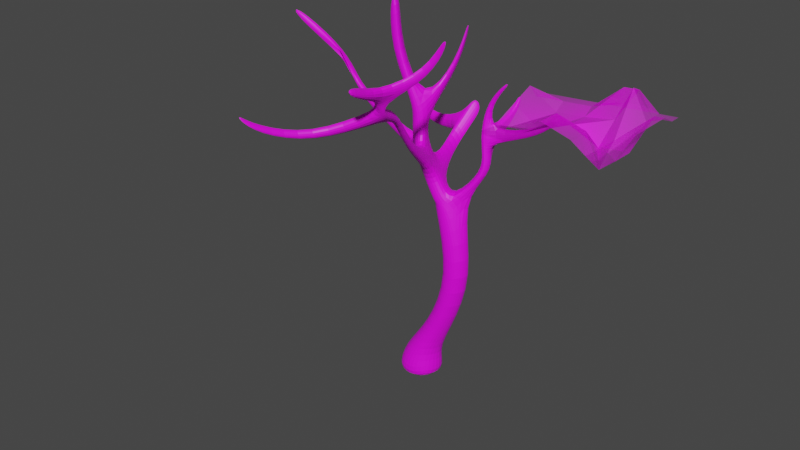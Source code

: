 # Source: boom.blend  (saved by Blender 3.3.6; exported with 4.5.12 LTS)
import bpy
from mathutils import Matrix  # noqa: F401  (used for matrix-valued properties, if any)

bpy.ops.wm.read_factory_settings(use_empty=True)
scene = bpy.context.scene
scene.name = 'Scene'

# ---- collections
col_collection = bpy.data.collections.new('Collection'); scene.collection.children.link(col_collection)

# ---- images (referenced by path relative to the original .blend; pixels are not part of the script)
import os
ASSET_DIR = os.environ.get("B2B_ASSET_DIR", "")  # directory of the original .blend (textures are referenced by path, not embedded)
HERE = os.path.dirname(os.path.abspath(__file__))  # packed textures are extracted next to this script under _unpacked/

def load_image(name, relpath, width, height, colorspace="sRGB"):
    """Load a texture the original file referenced (path relative to the .blend, or extracted next to this script)."""
    p = next((c for c in (os.path.join(HERE, relpath), os.path.join(ASSET_DIR, relpath)) if relpath and os.path.exists(c)), "")
    if p:
        img = bpy.data.images.load(p, check_existing=True)
        img.name = name
    else:  # same state as the original file: an image datablock whose file is absent (Cycles renders it pink)
        img = bpy.data.images.new(name, width, height)
        img.source = "FILE"
        img.filepath = "//" + (relpath or name)
    img.colorspace_settings.name = colorspace
    return img
img_boomtexture_jpg = load_image('boomtexture.jpg', 'boomtextuur.jpg', 1024, 1024, 'sRGB')
img_tree_branch_png = load_image('Tree Branch.png', 'bladerentextuur.png', 1024, 1024, 'sRGB')

# ---- materials (node trees are filled in below, after node groups)
mat_material_001 = bpy.data.materials.new('Material.001')
mat_tree_branch = bpy.data.materials.new('Tree Branch')
mat_tree_branch.surface_render_method = 'BLENDED'
mat_tree_branch.blend_method = 'BLEND'

# ---- material node trees
mat_material_001.use_nodes = True; mat_material_001.node_tree.nodes.clear()
_N = mat_material_001.node_tree.nodes; _L = mat_material_001.node_tree.links
n0 = _N.new('ShaderNodeBsdfPrincipled'); n0.name = 'Principled BSDF'; n0.location = (10, 300)
n0.distribution = 'GGX'
n0.subsurface_method = 'RANDOM_WALK_SKIN'
n0.inputs[3].default_value = 1.45
n0.inputs[27].default_value = (0.0, 0.0, 0.0, 1.0)
n0.inputs[28].default_value = 1.0
n1 = _N.new('ShaderNodeOutputMaterial'); n1.name = 'Material Output'; n1.location = (300, 300)
n2 = _N.new('ShaderNodeTexImage'); n2.name = 'Image Texture'; n2.location = (-289, 243)
n2.image = img_boomtexture_jpg
_L.new(n0.outputs[0], n1.inputs[0])
_L.new(n2.outputs[0], n0.inputs[0])
n1.is_active_output = True
mat_tree_branch.use_nodes = True; mat_tree_branch.node_tree.nodes.clear()
_N = mat_tree_branch.node_tree.nodes; _L = mat_tree_branch.node_tree.links
n0 = _N.new('ShaderNodeOutputMaterial'); n0.name = 'Material Output'; n0.location = (646, 270)
n1 = _N.new('ShaderNodeTexImage'); n1.name = 'Image Texture'; n1.location = (-352, 273)
n1.image = img_tree_branch_png
n1.extension = 'CLIP'
n2 = _N.new('ShaderNodeBsdfPrincipled'); n2.name = 'Principled BSDF'; n2.location = (0, 300)
n2.distribution = 'GGX'
n2.subsurface_method = 'RANDOM_WALK_SKIN'
n2.inputs[3].default_value = 1.45
n2.inputs[27].default_value = (0.0, 0.0, 0.0, 1.0)
n2.inputs[28].default_value = 1.0
_L.new(n1.outputs[0], n2.inputs[0])
_L.new(n1.outputs[1], n2.inputs[4])
_L.new(n2.outputs[0], n0.inputs[0])
n0.is_active_output = True

# ---- world
world_world = bpy.data.worlds.new('World'); scene.world = world_world
world_world.use_nodes = True; world_world.node_tree.nodes.clear()
_N = world_world.node_tree.nodes; _L = world_world.node_tree.links
n0 = _N.new('ShaderNodeOutputWorld'); n0.name = 'World Output'; n0.location = (300, 300)
n1 = _N.new('ShaderNodeBackground'); n1.name = 'Background'; n1.location = (10, 300)
n1.inputs[0].default_value = (0.05088, 0.05088, 0.05088, 1.0)
_L.new(n1.outputs[0], n0.inputs[0])
n0.is_active_output = True
world_world.color = (0.05088, 0.05088, 0.05088)
world_world.use_sun_shadow = False
world_world.sun_shadow_jitter_overblur = 0.0

# ---- meshes
me_cube_001 = bpy.data.meshes.new('Cube.001')
me_cube_001.from_pydata([(-1.398, -1.407, -0.9619), (-1.0, -1.0, 1.0), (-1.398, 1.411, -0.9619), (-1.0, 1.0, 1.0), (1.42, -1.407, -0.9619), (1.0, -1.0, 1.0), (1.42, 1.411, -0.9619), (1.0, 1.0, 1.0), (-2.083, 0.1784, -1.056), (-1.486, 0.1252, 0.9335), (2.183, 0.1587, -1.11), (1.542, 0.1112, 0.8948), (-0.1689, 1.559, -1.303), (-0.1275, 1.105, 0.758), (-0.1832, -1.943, -1.429), (-0.1376, -1.38, 0.6683), (0.02812, 0.1182, -1.086), (0.6143, 0.05989, 3.41), (0.9488, 0.6625, 3.456), (1.55, 0.7345, 3.289), (2.326, 0.6625, 3.456), (2.7, 0.05028, 3.384), (2.326, -0.7151, 3.456), (1.543, -0.977, 3.228), (0.9488, -0.7151, 3.456), (1.193, -0.05338, 14.01), (2.624, -0.0007519, 8.409), (2.959, 0.6018, 8.455), (3.56, 0.6739, 8.288), (4.337, 0.6018, 8.455), (4.71, -0.01036, 8.382), (4.337, -0.7757, 8.455), (3.553, -1.038, 8.226), (2.959, -0.7757, 8.455), (1.527, 0.5492, 14.05), (2.128, 0.6212, 13.88), (3.062, 0.5651, 14.29), (3.37, 0.06021, 14.23), (2.905, -0.8284, 14.05), (2.121, -1.09, 13.82), (1.527, -0.8284, 14.05), (-0.6302, -0.2443, 17.83), (1.193, -0.05338, 14.01), (1.193, -0.05338, 14.01), (1.527, 0.5492, 14.05), (2.244, 0.6508, 14.23), (2.884, -0.5449, 14.37), (2.121, -1.09, 13.82), (1.527, -0.8284, 14.05), (1.193, -0.05338, 14.01), (4.888, 1.48, 16.53), (-0.6302, -0.2443, 17.83), (-0.2957, 0.3582, 17.88), (0.3053, 0.4303, 17.71), (1.082, -1.019, 17.88), (0.2983, -1.281, 17.65), (-0.2957, -1.019, 17.88), (-0.6302, -0.2443, 17.83), (-0.6302, -0.2443, 17.83), (5.196, 0.9751, 16.47), (4.07, 1.566, 16.48), (4.71, 0.37, 16.61), (4.518, 1.654, 19.45), (4.826, 1.149, 19.39), (3.7, 1.74, 19.4), (4.341, 0.5439, 19.53), (4.513, 1.601, 21.49), (4.667, 1.348, 21.46), (4.102, 1.644, 21.46), (4.423, 1.045, 21.53), (5.984, 1.697, 23.24), (6.138, 1.444, 23.21), (5.574, 1.74, 23.21), (5.895, 1.14, 23.28), (1.691, -0.8589, 16.69), (0.9607, 0.5048, 16.53), (0.3206, 0.4228, 16.58), (-0.01388, -0.1798, 16.54), (0.3206, -0.9548, 16.58), (-0.01388, -0.1798, 16.54), (0.9146, -1.217, 16.35), (-0.01388, -0.1798, 16.54), (2.254, -4.236, 19.94), (1.758, -4.401, 19.79), (2.148, -4.36, 18.97), (2.64, -4.134, 19.19), (2.825, -6.362, 22.96), (2.329, -6.528, 22.81), (2.719, -6.487, 21.99), (3.211, -6.261, 22.2), (3.963, -8.966, 24.14), (3.508, -9.118, 24.01), (3.866, -9.081, 23.26), (4.317, -8.873, 23.46), (4.153, -9.814, 25.63), (3.698, -9.966, 25.49), (4.056, -9.929, 24.74), (4.507, -9.721, 24.94), (-6.097, 0.8142, 18.78), (-6.593, 0.7622, 19.82), (-6.324, 1.248, 19.86), (-5.827, 1.3, 18.82), (-8.811, 1.291, 21.83), (-9.261, 1.244, 22.77), (-9.327, 1.81, 22.77), (-8.83, 1.862, 21.73), (-13.02, 0.3618, 24.48), (-13.51, 0.3098, 25.52), (-13.24, 0.7954, 25.55), (-12.75, 0.8475, 24.51), (-0.2055, -0.2202, 21.13), (0.1895, -0.1729, 21.02), (0.6999, -1.126, 21.13), (0.1849, -1.298, 20.98), (-0.4253, -0.6162, 21.1), (-0.2055, -1.126, 21.13), (-1.896, -0.6041, 24.83), (-1.501, -0.5567, 24.72), (-0.9908, -1.509, 24.83), (-1.506, -1.681, 24.68), (-2.116, -1.0, 24.8), (-1.896, -1.509, 24.83), (-1.717, -0.8762, 28.51), (-1.387, -0.8366, 28.41), (-0.9602, -1.633, 28.51), (-1.391, -1.777, 28.38), (-1.901, -1.207, 28.48), (-1.717, -1.633, 28.51), (3.643, -8.209, 23.79), (4.028, -8.107, 23.04), (3.147, -8.374, 23.65), (3.537, -8.334, 22.83), (0.3289, -11.4, 21.57), (0.0641, -11.42, 22.13), (-0.151, -10.94, 21.91), (0.1138, -10.91, 21.35), (-0.7818, -14.98, 23.0), (-1.047, -15.0, 23.56), (-1.262, -14.52, 23.34), (-0.997, -14.49, 22.78), (-1.449, -15.76, 24.03), (-1.601, -15.78, 24.35), (-1.725, -15.5, 24.22), (-1.573, -15.48, 23.9), (4.941, -13.11, 26.89), (4.485, -13.26, 26.76), (4.843, -13.22, 26.0), (5.294, -13.02, 26.2), (4.433, -9.388, 24.36), (3.981, -9.596, 24.16), (3.623, -9.634, 24.91), (4.079, -9.481, 25.05), (5.875, -7.281, 26.55), (6.084, -7.226, 26.15), (6.041, -7.029, 25.8), (5.831, -7.084, 26.21), (7.207, -7.254, 28.97), (7.416, -7.199, 28.56), (7.372, -7.002, 28.22), (7.163, -7.057, 28.62), (4.525, 0.4569, 18.07), (3.885, 1.653, 17.94), (4.703, 1.567, 17.99), (5.011, 1.062, 17.93), (3.764, 4.707, 19.38), (4.091, 4.673, 19.4), (4.165, 4.638, 18.82), (3.838, 4.672, 18.79), (3.949, 5.678, 20.87), (4.276, 5.644, 20.89), (4.349, 5.61, 20.3), (4.023, 5.644, 20.28), (2.288, -0.7019, 15.53), (0.9238, 0.486, 15.32), (0.5893, -0.1166, 15.27), (0.5893, -0.1166, 15.27), (1.602, 0.5778, 15.38), (0.5893, -0.1166, 15.27), (0.9238, -0.8916, 15.32), (1.518, -1.153, 15.09), (0.2366, 3.437, 16.0), (-0.2672, 3.38, 16.91), (-0.7698, 3.315, 16.95), (-0.2961, 3.365, 15.95), (0.743, 6.164, 18.75), (0.2393, 6.107, 19.65), (-0.2634, 6.042, 19.69), (0.2104, 6.092, 18.7), (-7.9, 0.9893, 21.45), (-7.45, 1.036, 20.51), (-7.329, 1.581, 20.27), (-7.825, 1.529, 21.31), (-0.5422, 4.541, 18.18), (0.4642, 4.663, 17.24), (-0.03953, 4.606, 18.14), (-0.06846, 4.591, 17.19), (0.06647, 5.176, 18.71), (0.5702, 5.234, 17.81), (0.03754, 5.161, 17.76), (-0.4362, 5.112, 18.75), (4.433, 0.5004, 18.8), (4.611, 1.61, 18.72), (3.792, 1.696, 18.67), (4.919, 1.105, 18.66), (4.128, 4.655, 19.11), (3.801, 4.689, 19.09), (4.313, 5.627, 20.6), (3.986, 5.661, 20.57), (8.219, 2.004, 20.45), (8.452, 1.622, 20.4), (8.289, 1.971, 19.9), (8.522, 1.589, 19.85), (9.27, 2.967, 21.6), (9.436, 2.695, 21.57), (9.32, 2.943, 21.21), (9.486, 2.671, 21.18), (0.2211, -1.292, 19.92), (-0.2343, -1.092, 20.09), (0.8218, -1.092, 20.09), (-0.4907, -0.4976, 20.06), (0.2264, 0.01959, 19.96), (-0.2343, -0.03564, 20.09), (0.8534, 2.534, 23.51), (1.236, 1.821, 23.6), (1.327, 1.846, 22.82), (0.8811, 2.678, 22.72), (1.293, 3.236, 26.46), (1.639, 2.589, 26.54), (1.722, 2.612, 25.83), (1.318, 3.366, 25.75), (-3.343, 5.376, 16.98), (-3.009, 5.411, 16.28), (-2.935, 5.813, 16.68), (-3.269, 5.778, 17.38), (-6.4, 5.659, 18.39), (-6.066, 5.694, 17.69), (-5.991, 6.096, 18.09), (-6.325, 6.061, 18.79)], [], [(8, 9, 3, 2), (12, 13, 7, 6), (10, 11, 5, 4), (14, 15, 1, 0), (16, 10, 4, 14), (5, 11, 21, 22), (13, 3, 18, 19), (12, 6, 10, 16), (6, 7, 11, 10), (0, 1, 9, 8), (2, 12, 16, 8), (15, 5, 22, 23), (7, 13, 19, 20), (8, 16, 14, 0), (4, 5, 15, 14), (2, 3, 13, 12), (21, 20, 29, 30), (19, 18, 27, 28), (18, 17, 26, 27), (22, 21, 30, 31), (11, 7, 20, 21), (9, 1, 24, 17), (3, 9, 17, 18), (1, 15, 23, 24), (27, 26, 25, 34), (31, 30, 37, 38), (26, 33, 40, 25), (32, 31, 38, 39), (24, 23, 32, 33), (20, 19, 28, 29), (23, 22, 31, 32), (17, 24, 33, 26), (38, 37, 46, 47), (25, 40, 49, 42), (39, 38, 47, 48), (36, 35, 44, 45), (28, 27, 34, 35), (30, 29, 36, 37), (33, 32, 39, 40), (29, 28, 35, 36), (75, 76, 52, 53), (79, 78, 56, 57), (74, 75, 53, 54), (77, 51, 99, 98), (34, 25, 42, 43), (35, 34, 43, 44), (36, 45, 60, 50), (40, 39, 48, 49), (58, 41, 57, 56), (52, 51, 41, 58), (216, 218, 112, 113), (217, 216, 113, 115), (78, 80, 55, 56), (81, 79, 57, 41), (74, 54, 82, 85), (77, 81, 41, 51), (202, 200, 65, 64), (45, 46, 61, 60), (46, 37, 59, 61), (37, 36, 50, 59), (64, 65, 69, 68), (201, 62, 208, 210), (200, 203, 63, 65), (201, 162, 166, 204), (69, 67, 71, 73), (63, 62, 66, 67), (65, 63, 67, 69), (62, 64, 68, 66), (71, 70, 72, 73), (66, 68, 72, 70), (68, 69, 73, 72), (67, 66, 70, 71), (177, 175, 81, 77), (179, 172, 74, 80), (175, 174, 79, 81), (178, 179, 80, 78), (173, 177, 77, 76), (172, 176, 75, 74), (174, 178, 78, 79), (75, 176, 180, 181), (85, 82, 86, 89), (54, 55, 83, 82), (80, 74, 85, 84), (55, 80, 84, 83), (129, 128, 90, 93), (82, 83, 87, 86), (84, 85, 89, 88), (83, 84, 88, 87), (149, 148, 97, 96), (128, 130, 91, 90), (131, 129, 93, 92), (130, 131, 135, 134), (97, 94, 144, 147), (150, 149, 96, 95), (97, 148, 154, 153), (151, 150, 95, 94), (232, 231, 235, 236), (52, 76, 101, 100), (51, 52, 100, 99), (76, 77, 98, 101), (105, 102, 106, 109), (190, 189, 102, 105), (188, 191, 104, 103), (191, 190, 105, 104), (109, 106, 107, 108), (103, 104, 108, 107), (104, 105, 109, 108), (102, 103, 107, 106), (113, 112, 118, 119), (110, 114, 120, 116), (219, 217, 115, 114), (220, 111, 222, 225), (220, 221, 110, 111), (221, 219, 114, 110), (121, 119, 125, 127), (120, 121, 127, 126), (114, 115, 121, 120), (115, 113, 119, 121), (112, 111, 117, 118), (111, 110, 116, 117), (123, 122, 126, 124), (124, 126, 127, 125), (118, 117, 123, 124), (117, 116, 122, 123), (116, 120, 126, 122), (119, 118, 124, 125), (87, 88, 131, 130), (88, 89, 129, 131), (86, 87, 130, 128), (89, 86, 128, 129), (134, 135, 139, 138), (92, 91, 133, 132), (91, 130, 134, 133), (131, 92, 132, 135), (137, 138, 142, 141), (133, 134, 138, 137), (135, 132, 136, 139), (132, 133, 137, 136), (142, 143, 140, 141), (139, 136, 140, 143), (136, 137, 141, 140), (138, 139, 143, 142), (146, 147, 144, 145), (94, 95, 145, 144), (96, 97, 147, 146), (95, 96, 146, 145), (90, 91, 150, 151), (93, 90, 151, 148), (91, 92, 149, 150), (92, 93, 148, 149), (155, 152, 156, 159), (94, 97, 153, 152), (151, 94, 152, 155), (148, 151, 155, 154), (158, 159, 156, 157), (152, 153, 157, 156), (154, 155, 159, 158), (153, 154, 158, 157), (50, 60, 161, 162), (61, 59, 163, 160), (59, 50, 162, 163), (60, 61, 160, 161), (166, 167, 171, 170), (162, 161, 167, 166), (64, 62, 165, 164), (202, 64, 164, 205), (206, 207, 168, 169), (204, 166, 170, 206), (205, 164, 168, 207), (164, 165, 169, 168), (45, 44, 173, 176), (49, 48, 178, 174), (46, 45, 176, 172), (44, 43, 177, 173), (48, 47, 179, 178), (42, 49, 174, 175), (47, 46, 172, 179), (43, 42, 175, 177), (198, 199, 186, 187), (173, 76, 182, 183), (176, 173, 183, 180), (76, 75, 181, 182), (184, 187, 186, 185), (196, 197, 184, 185), (197, 198, 187, 184), (199, 196, 185, 186), (100, 101, 190, 191), (99, 100, 191, 188), (101, 98, 189, 190), (98, 99, 188, 189), (183, 182, 192, 195), (181, 180, 193, 194), (180, 183, 195, 193), (182, 181, 194, 192), (195, 192, 230, 231), (194, 193, 197, 196), (193, 195, 198, 197), (192, 194, 196, 199), (167, 205, 207, 171), (165, 204, 206, 169), (170, 171, 207, 206), (161, 202, 205, 167), (62, 201, 204, 165), (160, 163, 203, 200), (163, 162, 201, 203), (161, 160, 200, 202), (209, 211, 215, 213), (63, 203, 211, 209), (203, 201, 210, 211), (62, 63, 209, 208), (215, 214, 212, 213), (208, 209, 213, 212), (211, 210, 214, 215), (210, 208, 212, 214), (52, 58, 219, 221), (53, 52, 221, 220), (54, 53, 220, 218), (58, 56, 217, 219), (56, 55, 216, 217), (55, 54, 218, 216), (224, 225, 229, 228), (112, 218, 224, 223), (111, 112, 223, 222), (218, 220, 225, 224), (228, 229, 226, 227), (223, 224, 228, 227), (225, 222, 226, 229), (222, 223, 227, 226), (198, 195, 231, 232), (199, 198, 232, 233), (192, 199, 233, 230), (235, 234, 237, 236), (233, 232, 236, 237), (231, 230, 234, 235), (230, 233, 237, 234)])
_uv = me_cube_001.uv_layers.new(name='UVMap')
_uv.uv.foreach_set('vector', [0.1679, 0.4695, 0.1729, 0.5098, 0.1491, 0.5235, 0.1344, 0.4888, 0.7541, 0.04535, 0.7605, 0.1027, 0.7305, 0.1139, 0.7119, 0.06108, 0.5829, 0.8092, 0.6406, 0.8091, 0.6493, 0.8418, 0.595, 0.8552, 0.09764, 0.9025, 0.1086, 0.8464, 0.1344, 0.8424, 0.1341, 0.8969, 0.5037, 0.832, 0.4501, 0.8406, 0.4667, 0.7953, 0.5119, 0.7784, 0.8759, 0.3631, 0.9098, 0.3674, 0.9098, 0.4269, 0.8865, 0.4239, 0.7605, 0.1027, 0.7851, 0.1062, 0.7412, 0.1814, 0.7243, 0.1789, 0.5119, 0.871, 0.4681, 0.8705, 0.4501, 0.8406, 0.5037, 0.832, 0.595, 0.7794, 0.6493, 0.788, 0.6406, 0.8091, 0.5829, 0.8092, 0.212, 0.4855, 0.2042, 0.5212, 0.1729, 0.5098, 0.1679, 0.4695, 0.8032, 0.4683, 0.8362, 0.4641, 0.8362, 0.5032, 0.7887, 0.5028, 0.1086, 0.8464, 0.0804, 0.8322, 0.05799, 0.7594, 0.07738, 0.7692, 0.7305, 0.1139, 0.7605, 0.1027, 0.7243, 0.1789, 0.7036, 0.1866, 0.7887, 0.5028, 0.8362, 0.5032, 0.8358, 0.5607, 0.8015, 0.5459, 0.05797, 0.8825, 0.0804, 0.8322, 0.1086, 0.8464, 0.09764, 0.9025, 0.7887, 0.0503, 0.7851, 0.1062, 0.7605, 0.1027, 0.7541, 0.04535, 0.6923, 0.1877, 0.7036, 0.1866, 0.6686, 0.3304, 0.6573, 0.3315, 0.7243, 0.1789, 0.7412, 0.1814, 0.7062, 0.3251, 0.6892, 0.3227, 0.1633, 0.6025, 0.1797, 0.593, 0.1904, 0.7069, 0.1741, 0.7164, 0.8865, 0.4239, 0.9098, 0.4269, 0.9086, 0.5384, 0.8853, 0.5354, 0.7141, 0.1154, 0.7305, 0.1139, 0.7036, 0.1866, 0.6923, 0.1877, 0.1729, 0.5098, 0.2042, 0.5212, 0.2012, 0.6009, 0.1797, 0.593, 0.1491, 0.5235, 0.1729, 0.5098, 0.1797, 0.593, 0.1633, 0.6025, 0.1344, 0.8424, 0.1086, 0.8464, 0.07738, 0.7692, 0.09518, 0.7664, 0.9283, 0.3511, 0.911, 0.3452, 0.911, 0.2221, 0.9283, 0.228, 0.2779, 0.4746, 0.3006, 0.4695, 0.3031, 0.6323, 0.2761, 0.6319, 0.911, 0.3452, 0.8904, 0.3528, 0.8904, 0.2297, 0.911, 0.2221, 0.04896, 0.6236, 0.02957, 0.6138, 0.09721, 0.4695, 0.1166, 0.4793, 0.09518, 0.7664, 0.07738, 0.7692, 0.04896, 0.6236, 0.06676, 0.6208, 0.7036, 0.1866, 0.7243, 0.1789, 0.6892, 0.3227, 0.6686, 0.3304, 0.07738, 0.7692, 0.05799, 0.7594, 0.02957, 0.6138, 0.04896, 0.6236, 0.1797, 0.593, 0.2012, 0.6009, 0.212, 0.7148, 0.1904, 0.7069, 0.2761, 0.6319, 0.3031, 0.6323, 0.2841, 0.6405, 0.264, 0.6343, 0.212, 0.4695, 0.212, 0.4695, 0.212, 0.4695, 0.212, 0.4695, 0.212, 0.4695, 0.212, 0.4695, 0.212, 0.4695, 0.212, 0.4695, 0.7265, 0.4843, 0.7504, 0.4696, 0.7673, 0.472, 0.7487, 0.4794, 0.6892, 0.3227, 0.7062, 0.3251, 0.7673, 0.472, 0.7504, 0.4696, 0.3006, 0.4695, 0.3149, 0.476, 0.3149, 0.6376, 0.3031, 0.6323, 0.06676, 0.6208, 0.04896, 0.6236, 0.1166, 0.4793, 0.1344, 0.4765, 0.6686, 0.3304, 0.6892, 0.3227, 0.7504, 0.4696, 0.7265, 0.4843, 0.3411, 0.04535, 0.3576, 0.05133, 0.3649, 0.09021, 0.3502, 0.08139, 0.839, 0.8617, 0.818, 0.8681, 0.818, 0.8333, 0.839, 0.8269, 0.7348, 0.7938, 0.7199, 0.7649, 0.7518, 0.7462, 0.7677, 0.7768, 0.6215, 0.3853, 0.6463, 0.416, 0.6221, 0.5893, 0.6021, 0.5645, 0.212, 0.4695, 0.212, 0.4695, 0.212, 0.4695, 0.212, 0.4695, 0.7504, 0.4696, 0.7673, 0.472, 0.7754, 0.4711, 0.7673, 0.472, 0.7265, 0.4843, 0.7487, 0.4794, 0.7091, 0.5451, 0.6869, 0.5499, 0.212, 0.4695, 0.212, 0.4695, 0.212, 0.4695, 0.212, 0.4695, 0.212, 0.4695, 0.212, 0.4695, 0.212, 0.4695, 0.212, 0.4695, 0.212, 0.4695, 0.212, 0.4695, 0.212, 0.4695, 0.212, 0.4695, 0.8175, 0.2213, 0.8341, 0.2216, 0.8382, 0.2502, 0.824, 0.2499, 0.8061, 0.2291, 0.8175, 0.2213, 0.824, 0.2499, 0.8142, 0.2566, 0.7958, 0.1316, 0.8107, 0.1214, 0.8036, 0.1603, 0.7887, 0.1705, 0.212, 0.4695, 0.212, 0.4695, 0.212, 0.4695, 0.212, 0.4695, 0.7348, 0.7938, 0.7677, 0.7768, 0.8425, 0.8162, 0.8217, 0.8269, 0.212, 0.4695, 0.212, 0.4695, 0.212, 0.4695, 0.212, 0.4695, 0.6484, 0.8778, 0.6274, 0.8755, 0.6274, 0.8552, 0.6484, 0.8575, 0.7833, 0.9108, 0.7468, 0.9044, 0.7468, 0.8269, 0.7833, 0.8333, 0.1644, 0.8535, 0.1802, 0.8677, 0.1802, 0.9409, 0.1644, 0.9268, 0.1802, 0.8677, 0.1936, 0.8634, 0.1936, 0.9366, 0.1802, 0.9409, 0.7201, 0.9362, 0.688, 0.9179, 0.7005, 0.8901, 0.7167, 0.8993, 0.5578, 0.7784, 0.5772, 0.7839, 0.5611, 0.8872, 0.5464, 0.883, 0.1344, 0.7818, 0.154, 0.7752, 0.154, 0.7949, 0.1344, 0.8014, 0.1653, 0.7816, 0.1653, 0.762, 0.243, 0.7987, 0.243, 0.8065, 0.08333, 0.9025, 0.09297, 0.9071, 0.09297, 0.9643, 0.08333, 0.9597, 0.154, 0.7949, 0.1653, 0.8012, 0.1624, 0.8529, 0.1568, 0.8497, 0.1344, 0.8014, 0.154, 0.7949, 0.1568, 0.8497, 0.1469, 0.853, 0.688, 0.9381, 0.6674, 0.9478, 0.6573, 0.8906, 0.6676, 0.8858, 0.7127, 0.8269, 0.7195, 0.8305, 0.7201, 0.8408, 0.704, 0.8316, 0.6676, 0.8858, 0.6573, 0.8906, 0.6777, 0.8318, 0.688, 0.8269, 0.7167, 0.8993, 0.7005, 0.8901, 0.704, 0.8316, 0.7201, 0.8408, 0.09297, 0.9071, 0.09878, 0.9031, 0.09878, 0.9603, 0.09297, 0.9643, 0.3149, 0.5082, 0.3149, 0.5082, 0.3149, 0.4695, 0.3149, 0.4695, 0.8177, 0.08338, 0.84, 0.08951, 0.8327, 0.1247, 0.8107, 0.1214, 0.212, 0.4695, 0.212, 0.4695, 0.212, 0.4695, 0.212, 0.4695, 0.8028, 0.09357, 0.8177, 0.08338, 0.8107, 0.1214, 0.7958, 0.1316, 0.4315, 0.4193, 0.4487, 0.4255, 0.4501, 0.4595, 0.4329, 0.4533, 0.7026, 0.8103, 0.6886, 0.7833, 0.7199, 0.7649, 0.7348, 0.7938, 0.839, 0.8957, 0.818, 0.9021, 0.818, 0.8681, 0.839, 0.8617, 0.7199, 0.7649, 0.6886, 0.7833, 0.6736, 0.7075, 0.6982, 0.6931, 0.9362, 0.3631, 0.9509, 0.3812, 0.9509, 0.4713, 0.9362, 0.4531, 0.5795, 0.3853, 0.6021, 0.3905, 0.5475, 0.4838, 0.5331, 0.4804, 0.3183, 0.4614, 0.2944, 0.4695, 0.2485, 0.3657, 0.2636, 0.3605, 0.818, 0.9079, 0.7833, 0.9095, 0.7961, 0.8279, 0.818, 0.8269, 0.4713, 0.9157, 0.4928, 0.9251, 0.493, 0.9436, 0.4733, 0.935, 0.5331, 0.4804, 0.5475, 0.4838, 0.5004, 0.5503, 0.486, 0.5469, 0.2636, 0.3605, 0.2485, 0.3657, 0.2043, 0.2882, 0.2195, 0.283, 0.9505, 0.8831, 0.9348, 0.9026, 0.9348, 0.8146, 0.9505, 0.7951, 0.169, 0.1864, 0.1551, 0.1912, 0.1474, 0.1782, 0.1613, 0.1735, 0.4604, 0.601, 0.4747, 0.6043, 0.4633, 0.6263, 0.4501, 0.6232, 0.1928, 0.229, 0.1777, 0.2342, 0.1671, 0.2112, 0.181, 0.2065, 0.22, 0.8535, 0.245, 0.8535, 0.2376, 0.9491, 0.2206, 0.9491, 0.5119, 0.8553, 0.5328, 0.8605, 0.5464, 0.9438, 0.5255, 0.9386, 0.6393, 0.6551, 0.6175, 0.6623, 0.6275, 0.649, 0.6493, 0.6418, 0.1474, 0.1782, 0.1551, 0.1912, 0.0945, 0.2457, 0.08992, 0.238, 0.9223, 0.5566, 0.9339, 0.5515, 0.9339, 0.5685, 0.9223, 0.5735, 0.9375, 0.4769, 0.949, 0.4713, 0.9476, 0.5625, 0.9362, 0.5681, 0.3649, 0.09021, 0.3576, 0.05133, 0.5077, 0.1526, 0.5136, 0.1839, 0.9283, 0.2281, 0.9462, 0.2221, 0.9462, 0.3439, 0.9318, 0.3488, 0.4329, 0.4533, 0.4501, 0.4595, 0.4308, 0.632, 0.4169, 0.627, 0.4035, 0.7417, 0.419, 0.7425, 0.449, 0.8785, 0.4351, 0.8735, 0.4102, 0.6844, 0.4251, 0.6905, 0.419, 0.7425, 0.4035, 0.7417, 0.3029, 0.8096, 0.2893, 0.8163, 0.2777, 0.764, 0.2925, 0.7623, 0.5442, 0.2328, 0.5383, 0.2015, 0.5688, 0.2503, 0.5747, 0.2817, 0.4351, 0.8735, 0.449, 0.8785, 0.4501, 0.9065, 0.4363, 0.9015, 0.2925, 0.7623, 0.2777, 0.764, 0.3008, 0.6449, 0.3149, 0.6405, 0.5747, 0.2817, 0.5688, 0.2503, 0.6514, 0.3539, 0.6573, 0.3853, 0.885, 0.7676, 0.8998, 0.7924, 0.8998, 0.9304, 0.8835, 0.9031, 0.824, 0.2499, 0.8382, 0.2502, 0.8204, 0.3611, 0.8061, 0.3608, 0.8473, 0.4131, 0.8583, 0.4179, 0.862, 0.516, 0.851, 0.5113, 0.8572, 0.4023, 0.8734, 0.3977, 0.8722, 0.4139, 0.8583, 0.4179, 0.9176, 0.7951, 0.9348, 0.8014, 0.9151, 0.8822, 0.9022, 0.8774, 0.3358, 0.1427, 0.347, 0.1494, 0.3387, 0.1772, 0.329, 0.1714, 0.8947, 0.554, 0.8803, 0.555, 0.8823, 0.5393, 0.8947, 0.5384, 0.7963, 0.3675, 0.8061, 0.3608, 0.8353, 0.4585, 0.8272, 0.4641, 0.862, 0.516, 0.8759, 0.5121, 0.8718, 0.5678, 0.8602, 0.5711, 0.8583, 0.4179, 0.8722, 0.4139, 0.8759, 0.5121, 0.862, 0.516, 0.8142, 0.2566, 0.824, 0.2499, 0.8061, 0.3608, 0.7963, 0.3675, 0.9082, 0.5887, 0.9308, 0.5906, 0.9248, 0.7033, 0.9022, 0.7014, 0.329, 0.1714, 0.3387, 0.1772, 0.3571, 0.2884, 0.3475, 0.2826, 0.5829, 0.9154, 0.5866, 0.9096, 0.5969, 0.9084, 0.599, 0.9341, 0.599, 0.9341, 0.5969, 0.9084, 0.6061, 0.9171, 0.6072, 0.9243, 0.9022, 0.7014, 0.9248, 0.7033, 0.9308, 0.7951, 0.9119, 0.7935, 0.3475, 0.2826, 0.3571, 0.2884, 0.3263, 0.3853, 0.3183, 0.3804, 0.5949, 0.8566, 0.6072, 0.8552, 0.5969, 0.9084, 0.5866, 0.9096, 0.8061, 0.3608, 0.8204, 0.3611, 0.8473, 0.4588, 0.8353, 0.4585, 0.06962, 0.9531, 0.04768, 0.9514, 0.04768, 0.9025, 0.06962, 0.9043, 0.2195, 0.283, 0.2043, 0.2882, 0.1777, 0.2342, 0.1928, 0.229, 0.486, 0.5469, 0.5004, 0.5503, 0.4747, 0.6043, 0.4604, 0.601, 0.4715, 0.871, 0.493, 0.8804, 0.4928, 0.9251, 0.4713, 0.9157, 0.9338, 0.1949, 0.921, 0.2027, 0.9129, 0.09421, 0.9257, 0.08645, 0.6021, 0.6829, 0.6239, 0.6757, 0.6493, 0.7741, 0.6331, 0.7794, 0.4633, 0.6263, 0.4747, 0.6043, 0.584, 0.6646, 0.5772, 0.6788, 0.1928, 0.229, 0.181, 0.2065, 0.2929, 0.1523, 0.2999, 0.1665, 0.6463, 0.5136, 0.6553, 0.5095, 0.6553, 0.5384, 0.6501, 0.5408, 0.5772, 0.6788, 0.584, 0.6646, 0.6021, 0.7642, 0.5954, 0.7784, 0.2999, 0.1665, 0.2929, 0.1523, 0.3113, 0.04535, 0.3183, 0.05957, 0.9415, 0.5887, 0.9555, 0.5983, 0.9448, 0.708, 0.9308, 0.6984, 0.9338, 0.05135, 0.9264, 0.05581, 0.9221, 0.04981, 0.9294, 0.04535, 0.9129, 0.09421, 0.9054, 0.08378, 0.9221, 0.04981, 0.9264, 0.05581, 0.9308, 0.6984, 0.9448, 0.708, 0.9555, 0.7405, 0.9475, 0.7349, 0.9257, 0.08645, 0.9129, 0.09421, 0.9264, 0.05581, 0.9338, 0.05135, 0.2497, 0.6982, 0.2368, 0.6986, 0.2373, 0.6773, 0.2497, 0.6752, 0.9597, 0.3205, 0.9462, 0.3211, 0.9462, 0.2227, 0.9597, 0.2221, 0.1613, 0.1735, 0.1474, 0.1782, 0.1193, 0.08254, 0.1332, 0.07782, 0.6072, 0.8562, 0.6274, 0.8552, 0.6274, 0.9432, 0.6072, 0.9442, 0.9223, 0.5303, 0.9339, 0.5252, 0.9339, 0.5515, 0.9223, 0.5566, 0.9098, 0.5129, 0.9223, 0.5303, 0.9223, 0.5566, 0.9098, 0.5391, 0.6239, 0.6757, 0.6021, 0.6829, 0.6175, 0.6623, 0.6393, 0.6551, 0.181, 0.2065, 0.1671, 0.2112, 0.1551, 0.1912, 0.169, 0.1864, 0.8425, 0.8507, 0.8503, 0.8526, 0.8835, 0.9073, 0.8757, 0.9054, 0.5328, 0.8605, 0.5119, 0.8553, 0.5341, 0.7784, 0.5464, 0.7815, 0.8703, 0.7676, 0.8835, 0.7708, 0.8503, 0.8526, 0.8425, 0.8507, 0.493, 0.8781, 0.5108, 0.871, 0.5108, 0.9435, 0.5003, 0.9477, 0.9509, 0.4386, 0.961, 0.4462, 0.9641, 0.4557, 0.9539, 0.4481, 0.6567, 0.461, 0.6463, 0.4682, 0.6463, 0.3925, 0.6567, 0.3853, 0.9539, 0.3631, 0.9641, 0.3707, 0.961, 0.4462, 0.9509, 0.4386, 0.08992, 0.238, 0.0945, 0.2457, 0.03414, 0.2308, 0.02957, 0.2232, 0.6869, 0.5499, 0.7091, 0.5451, 0.7201, 0.5838, 0.6979, 0.5887, 0.1344, 0.7229, 0.154, 0.7164, 0.154, 0.7556, 0.1344, 0.7622, 0.154, 0.7164, 0.1653, 0.7227, 0.1653, 0.762, 0.154, 0.7556, 0.6484, 0.9385, 0.6274, 0.9363, 0.6274, 0.8957, 0.6484, 0.898, 0.2676, 0.8544, 0.2766, 0.8535, 0.2741, 0.8922, 0.2651, 0.893, 0.4713, 0.9459, 0.4501, 0.9459, 0.4581, 0.871, 0.4665, 0.871, 0.2984, 0.9503, 0.2777, 0.9519, 0.2901, 0.8691, 0.2984, 0.8685, 0.7335, 0.9439, 0.7201, 0.9393, 0.7362, 0.8592, 0.7415, 0.861, 0.2663, 0.901, 0.2754, 0.9001, 0.2766, 0.9081, 0.2676, 0.9089, 0.243, 0.8065, 0.243, 0.7987, 0.2691, 0.8378, 0.2691, 0.8457, 0.7415, 0.861, 0.7362, 0.8592, 0.7214, 0.8269, 0.7268, 0.8287, 0.6463, 0.4682, 0.6553, 0.4695, 0.6553, 0.5095, 0.6463, 0.5083, 0.7487, 0.4794, 0.7673, 0.472, 0.7887, 0.5043, 0.7706, 0.5084, 0.839, 0.9298, 0.818, 0.9362, 0.818, 0.9021, 0.839, 0.8957, 0.6704, 0.8269, 0.6573, 0.8016, 0.6886, 0.7833, 0.7026, 0.8103, 0.4301, 0.3853, 0.4473, 0.3915, 0.4487, 0.4255, 0.4315, 0.4193, 0.8098, 0.05554, 0.8246, 0.04535, 0.8177, 0.08338, 0.8028, 0.09357, 0.212, 0.4695, 0.212, 0.4695, 0.212, 0.4695, 0.212, 0.4695, 0.8246, 0.04535, 0.8473, 0.05429, 0.84, 0.08951, 0.8177, 0.08338, 0.3149, 0.5469, 0.3149, 0.5469, 0.3149, 0.5082, 0.3149, 0.5082, 0.2368, 0.7147, 0.212, 0.7047, 0.212, 0.6752, 0.2368, 0.6852, 0.4315, 0.4193, 0.4329, 0.4533, 0.3548, 0.4856, 0.3537, 0.4589, 0.02957, 0.9025, 0.04768, 0.9044, 0.04768, 0.9772, 0.03346, 0.9758, 0.964, 0.5529, 0.949, 0.5543, 0.9522, 0.4723, 0.964, 0.4713, 0.1936, 0.9226, 0.2082, 0.922, 0.22, 0.95, 0.2063, 0.9481, 0.7016, 0.6243, 0.677, 0.6387, 0.6788, 0.6031, 0.7034, 0.5887, 0.1976, 0.8992, 0.2122, 0.8986, 0.2082, 0.922, 0.1936, 0.9226, 0.08333, 0.9276, 0.06963, 0.9274, 0.06963, 0.9025, 0.08333, 0.9027, 0.5136, 0.1839, 0.5077, 0.1526, 0.5383, 0.2015, 0.5442, 0.2328, 0.3149, 0.864, 0.3008, 0.8685, 0.2893, 0.8163, 0.3029, 0.8096, 0.4169, 0.627, 0.4308, 0.632, 0.4251, 0.6905, 0.4102, 0.6844, 0.6021, 0.5645, 0.6221, 0.5893, 0.6463, 0.6418, 0.6282, 0.6193, 0.3537, 0.4589, 0.3548, 0.4856, 0.3194, 0.5016, 0.3183, 0.4749, 0.6982, 0.6931, 0.6736, 0.7075, 0.6759, 0.6606, 0.7005, 0.6462, 0.2054, 0.8541, 0.22, 0.8535, 0.2147, 0.8843, 0.2001, 0.8849, 0.08333, 0.9757, 0.06963, 0.9755, 0.06963, 0.9427, 0.08333, 0.9429, 0.8761, 0.5887, 0.9022, 0.6042, 0.8609, 0.6796, 0.8425, 0.6686, 0.7005, 0.6462, 0.6759, 0.6606, 0.677, 0.6387, 0.7016, 0.6243, 0.2001, 0.8849, 0.2147, 0.8843, 0.2122, 0.8986, 0.1976, 0.8992, 0.08333, 0.9429, 0.06963, 0.9427, 0.06963, 0.9274, 0.08333, 0.9276, 0.7468, 0.8628, 0.7415, 0.861, 0.7268, 0.8287, 0.7321, 0.8306, 0.243, 0.8144, 0.243, 0.8065, 0.2691, 0.8457, 0.2691, 0.8535, 0.2651, 0.893, 0.2741, 0.8922, 0.2754, 0.9001, 0.2663, 0.901, 0.7468, 0.9485, 0.7335, 0.9439, 0.7415, 0.861, 0.7468, 0.8628, 0.1653, 0.8012, 0.1653, 0.7816, 0.243, 0.8065, 0.243, 0.8144, 0.1344, 0.7622, 0.154, 0.7556, 0.154, 0.7752, 0.1344, 0.7818, 0.154, 0.7556, 0.1653, 0.762, 0.1653, 0.7816, 0.154, 0.7752, 0.6484, 0.898, 0.6274, 0.8957, 0.6274, 0.8755, 0.6484, 0.8778, 0.264, 0.6495, 0.2759, 0.6405, 0.275, 0.6846, 0.2665, 0.691, 0.2651, 0.9556, 0.245, 0.9584, 0.2499, 0.8556, 0.2651, 0.8535, 0.9414, 0.04949, 0.9548, 0.04535, 0.9439, 0.1513, 0.9338, 0.1544, 0.9362, 0.5129, 0.9213, 0.5097, 0.9098, 0.4081, 0.9211, 0.4105, 0.275, 0.6846, 0.2759, 0.6915, 0.2675, 0.6979, 0.2665, 0.691, 0.9211, 0.4105, 0.9098, 0.4081, 0.9281, 0.3631, 0.9362, 0.3647, 0.9338, 0.1544, 0.9439, 0.1513, 0.9548, 0.1958, 0.9476, 0.198, 0.5464, 0.883, 0.5611, 0.8872, 0.5772, 0.9238, 0.5667, 0.9208, 0.8947, 0.5872, 0.8759, 0.5885, 0.8803, 0.555, 0.8947, 0.554, 0.3502, 0.08139, 0.3649, 0.09021, 0.347, 0.1494, 0.3358, 0.1427, 0.7677, 0.7768, 0.7518, 0.7462, 0.8028, 0.7182, 0.815, 0.7417, 0.8548, 0.3691, 0.8759, 0.3631, 0.8734, 0.3977, 0.8572, 0.4023, 0.7887, 0.1705, 0.8036, 0.1603, 0.8175, 0.2213, 0.8061, 0.2291, 0.8036, 0.1603, 0.8253, 0.1607, 0.8341, 0.2216, 0.8175, 0.2213, 0.2246, 0.5685, 0.212, 0.5532, 0.2403, 0.4816, 0.2517, 0.4954, 0.264, 0.6545, 0.2459, 0.6752, 0.2246, 0.5685, 0.2382, 0.5529, 0.8624, 0.2312, 0.8904, 0.2221, 0.8683, 0.3102, 0.8473, 0.3171, 0.1644, 0.9402, 0.1344, 0.9263, 0.1419, 0.8535, 0.1644, 0.8639, 0.2517, 0.4954, 0.2403, 0.4816, 0.2542, 0.4695, 0.264, 0.4813, 0.2382, 0.5529, 0.2246, 0.5685, 0.2517, 0.4954, 0.264, 0.4813, 0.9022, 0.8774, 0.9151, 0.8822, 0.9348, 0.9229, 0.9231, 0.9187, 0.8473, 0.3171, 0.8683, 0.3102, 0.8904, 0.3568, 0.8714, 0.3631, 0.9638, 0.8884, 0.9505, 0.8813, 0.9545, 0.7951, 0.9638, 0.8001, 0.9054, 0.2091, 0.8779, 0.2221, 0.8473, 0.139, 0.8667, 0.1299, 0.2984, 0.8752, 0.3153, 0.8685, 0.3153, 0.9571, 0.3034, 0.9619, 0.9476, 0.5625, 0.949, 0.5813, 0.9375, 0.5869, 0.9362, 0.5681, 0.8667, 0.1299, 0.8473, 0.139, 0.886, 0.05445, 0.9054, 0.04535, 0.8425, 0.6686, 0.8609, 0.6796, 0.8914, 0.7676, 0.873, 0.7567, 0.8609, 0.6796, 0.8717, 0.6796, 0.9022, 0.7676, 0.8914, 0.7676])
me_cube_001.materials.append(mat_material_001)
me_cube_001.update()
me_tree_branch = bpy.data.meshes.new('Tree Branch')
me_tree_branch.from_pydata([(-0.3585, -0.5149, -0.004714), (0.3477, -0.5, 0.0), (-0.3477, 0.5, 0.0), (0.3477, 0.5, 0.0), (-0.3477, 0.368, 0.0), (0.3477, 0.368, 0.0), (-0.3477, -0.06337, -0.08356), (0.3477, -0.06948, 0.0), (0.3477, -0.5, 0.0), (0.3477, 0.5, 0.0), (0.3477, 0.368, 0.0), (0.3477, -0.06948, 0.0), (0.3477, 0.1492, 0.0), (-0.3477, 0.1496, -0.004598), (0.3477, 0.1517, -0.03417), (-0.009532, 0.4963, -0.04958), (-6.577e-09, 0.357, 0.1505), (-2.081e-09, -0.07296, 0.04761), (1.02e-09, -0.4983, -0.02333), (-7.02e-09, 0.1375, 0.1606), (-0.3585, -0.2997, -0.004714), (0.3477, -0.2847, 0.0), (0.3477, -0.2847, 0.0), (-5.448e-09, -0.2938, 0.1246), (0.1802, -0.4929, -0.09765), (0.1707, 0.4963, -0.04958), (0.1802, 0.368, 0.0), (0.1802, -0.07296, 0.04761), (0.1802, 0.1473, 0.0272), (0.1802, -0.2884, 0.05032), (0.2617, -0.5, 0.0), (0.2617, 0.5, 0.0), (0.2617, 0.368, 0.0), (0.2617, -0.06948, 0.0), (0.2617, 0.1615, -0.1676), (0.2617, -0.2847, 0.0), (0.3477, 0.434, 0.0), (-0.3477, 0.434, 0.0), (0.3477, 0.434, 0.0), (-0.009532, 0.4303, -0.04958), (0.1707, 0.4303, -0.04958), (0.2617, 0.434, 0.0), (-0.1781, 0.4963, -0.04958), (-0.1686, 0.357, 0.1505), (-0.1686, -0.06337, -0.08356), (-0.1686, 0.1496, -0.004598), (-0.1794, -0.5204, 0.06961), (-0.1794, -0.3051, 0.06961), (-0.1781, 0.4303, -0.04958), (0.3477, 0.2586, 0.0), (0.3477, 0.2611, -0.03417), (-0.3477, 0.2528, 0.07897), (-3.484e-09, 0.2528, 0.07971), (0.1802, 0.2735, -0.2042), (0.2617, 0.2709, -0.1676), (-0.1686, 0.2418, 0.2294)], [], [(38, 36, 3, 9), (50, 49, 5, 10), (22, 21, 7, 11), (35, 22, 11, 33), (54, 50, 10, 32), (41, 38, 9, 31), (33, 11, 14, 34), (11, 7, 12, 14), (44, 17, 19, 45), (48, 39, 15, 42), (55, 52, 16, 43), (47, 23, 17, 44), (46, 18, 23, 47), (30, 8, 22, 35), (8, 1, 21, 22), (18, 24, 29, 23), (17, 27, 28, 19), (39, 40, 25, 15), (52, 53, 26, 16), (23, 29, 27, 17), (24, 30, 35, 29), (27, 33, 34, 28), (40, 41, 31, 25), (53, 54, 32, 26), (29, 35, 33, 27), (26, 32, 41, 40), (16, 26, 40, 39), (43, 16, 39, 48), (32, 10, 38, 41), (10, 5, 36, 38), (4, 43, 48, 37), (0, 46, 47, 20), (20, 47, 44, 6), (51, 55, 43, 4), (37, 48, 42, 2), (6, 44, 45, 13), (13, 45, 55, 51), (28, 34, 54, 53), (19, 28, 53, 52), (45, 19, 52, 55), (34, 14, 50, 54), (14, 12, 49, 50)])
_uv = me_tree_branch.uv_layers.new(name='UVMap')
_uv.uv.foreach_set('vector', [1.0, 0.934, 1.0, 0.934, 1.0, 1.0, 1.0, 1.0, 1.0, 0.7586, 1.0, 0.7586, 1.0, 0.868, 1.0, 0.868, 1.0, 0.2153, 1.0, 0.2153, 1.0, 0.4305, 1.0, 0.4305, 0.8763, 0.2153, 1.0, 0.2153, 1.0, 0.4305, 0.8763, 0.4305, 0.8763, 0.7586, 1.0, 0.7586, 1.0, 0.868, 0.8763, 0.868, 0.8763, 0.934, 1.0, 0.934, 1.0, 1.0, 0.8763, 1.0, 0.8763, 0.4305, 1.0, 0.4305, 1.0, 0.6492, 0.8763, 0.6492, 1.0, 0.4305, 1.0, 0.4305, 1.0, 0.6492, 1.0, 0.6492, 0.2576, 0.4305, 0.5, 0.4305, 0.5, 0.6492, 0.2576, 0.6492, 0.2576, 0.934, 0.5, 0.934, 0.5, 1.0, 0.2576, 1.0, 0.2576, 0.7586, 0.5, 0.7586, 0.5, 0.868, 0.2576, 0.868, 0.2576, 0.2153, 0.5, 0.2153, 0.5, 0.4305, 0.2576, 0.4305, 0.2576, 0.0, 0.5, 0.0, 0.5, 0.2153, 0.2576, 0.2153, 0.8763, 0.0, 1.0, 0.0, 1.0, 0.2153, 0.8763, 0.2153, 1.0, 0.0, 1.0, 0.0, 1.0, 0.2153, 1.0, 0.2153, 0.5, 0.0, 0.7591, 0.0, 0.7591, 0.2153, 0.5, 0.2153, 0.5, 0.4305, 0.7591, 0.4305, 0.7591, 0.6492, 0.5, 0.6492, 0.5, 0.934, 0.7591, 0.934, 0.7591, 1.0, 0.5, 1.0, 0.5, 0.7586, 0.7591, 0.7586, 0.7591, 0.868, 0.5, 0.868, 0.5, 0.2153, 0.7591, 0.2153, 0.7591, 0.4305, 0.5, 0.4305, 0.7591, 0.0, 0.8763, 0.0, 0.8763, 0.2153, 0.7591, 0.2153, 0.7591, 0.4305, 0.8763, 0.4305, 0.8763, 0.6492, 0.7591, 0.6492, 0.7591, 0.934, 0.8763, 0.934, 0.8763, 1.0, 0.7591, 1.0, 0.7591, 0.7586, 0.8763, 0.7586, 0.8763, 0.868, 0.7591, 0.868, 0.7591, 0.2153, 0.8763, 0.2153, 0.8763, 0.4305, 0.7591, 0.4305, 0.7591, 0.868, 0.8763, 0.868, 0.8763, 0.934, 0.7591, 0.934, 0.5, 0.868, 0.7591, 0.868, 0.7591, 0.934, 0.5, 0.934, 0.2576, 0.868, 0.5, 0.868, 0.5, 0.934, 0.2576, 0.934, 0.8763, 0.868, 1.0, 0.868, 1.0, 0.934, 0.8763, 0.934, 1.0, 0.868, 1.0, 0.868, 1.0, 0.934, 1.0, 0.934, 0.0, 0.868, 0.2576, 0.868, 0.2576, 0.934, 0.0, 0.934, 0.0, 0.0, 0.2576, 0.0, 0.2576, 0.2153, 0.0, 0.2153, 0.0, 0.2153, 0.2576, 0.2153, 0.2576, 0.4305, 0.0, 0.4305, 0.0, 0.7586, 0.2576, 0.7586, 0.2576, 0.868, 0.0, 0.868, 0.0, 0.934, 0.2576, 0.934, 0.2576, 1.0, 0.0, 1.0, 0.0, 0.4305, 0.2576, 0.4305, 0.2576, 0.6492, 0.0, 0.6492, 0.0, 0.6492, 0.2576, 0.6492, 0.2576, 0.7586, 0.0, 0.7586, 0.7591, 0.6492, 0.8763, 0.6492, 0.8763, 0.7586, 0.7591, 0.7586, 0.5, 0.6492, 0.7591, 0.6492, 0.7591, 0.7586, 0.5, 0.7586, 0.2576, 0.6492, 0.5, 0.6492, 0.5, 0.7586, 0.2576, 0.7586, 0.8763, 0.6492, 1.0, 0.6492, 1.0, 0.7586, 0.8763, 0.7586, 1.0, 0.6492, 1.0, 0.6492, 1.0, 0.7586, 1.0, 0.7586])
me_tree_branch.materials.append(mat_tree_branch)
me_tree_branch.update()

# ---- objects
ob_cube = bpy.data.objects.new('Cube', me_cube_001)
ob_tree_branch = bpy.data.objects.new('Tree Branch', me_tree_branch)

# ---- transforms, parenting, visibility, modifiers, constraints
ob_cube.location = (2.379, 0.6691, 4.807)
ob_cube.scale = (0.5497, 0.5497, 0.5497)
_vg = ob_cube.vertex_groups.new(name='Group')
_m = ob_cube.modifiers.new('Subdivision', 'SUBSURF')
_m = ob_cube.modifiers.new('ParticleSystem', 'PARTICLE_SYSTEM')
ob_tree_branch.location = (8.186, 2.303, 16.54)
ob_tree_branch.rotation_euler = (3.069, -4.36e-08, 1.571)
ob_tree_branch.scale = (5.697, 5.697, 5.697)

# ---- collection membership
col_collection.objects.link(ob_cube)
col_collection.objects.link(ob_tree_branch)

# ---- scene / render settings (as saved in the file)
scene.frame_start = 1; scene.frame_end = 250; scene.frame_set(8)
scene.render.engine = 'CYCLES'
scene.render.film_transparent = True
scene.cycles.sampling_pattern = 'TABULATED_SOBOL'
scene.cycles.use_light_tree = False
scene.cycles.film_transparent_glass = True
scene.eevee.use_gtao = True
scene.view_settings.view_transform = 'Filmic'
bpy.context.view_layer.update()

# ---- added for rendering (the .blend has no active camera and no usable light): camera, sun
cam_auto = bpy.data.cameras.new('AutoCamera')
cam_auto.lens = 50.0
cam_auto.sensor_width = 36.0
cam_auto.clip_end = 1000.0
ob_auto_camera = bpy.data.objects.new('AutoCamera', cam_auto)
scene.collection.objects.link(ob_auto_camera)
ob_auto_camera.location = (27.014, -30.3391, 31.3253)
ob_auto_camera.rotation_euler = (1.09748, -7.21219e-08, 0.694738)
scene.camera = ob_auto_camera
light_auto_sun = bpy.data.lights.new('AutoSun', 'SUN')
light_auto_sun.energy = 3.0
light_auto_sun.angle = 0.0523599
ob_auto_sun = bpy.data.objects.new('AutoSun', light_auto_sun)
scene.collection.objects.link(ob_auto_sun)
ob_auto_sun.rotation_euler = (0.872665, 0.174533, 0.523599)
bpy.context.view_layer.update()
